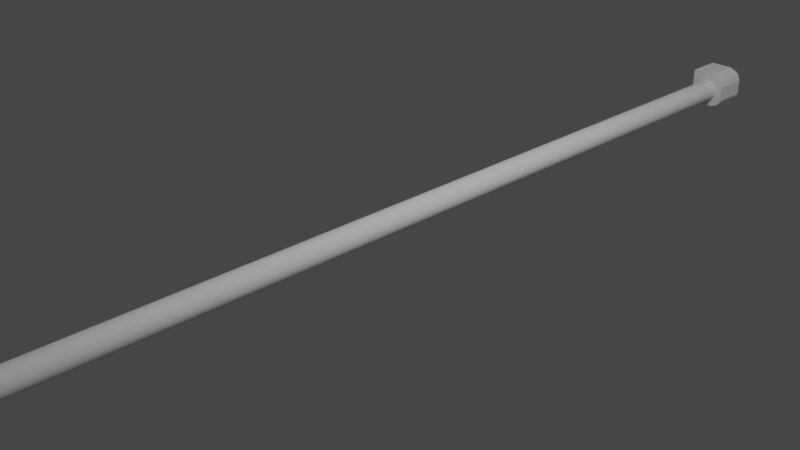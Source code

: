 # Source: curtain_bar.blend  (saved by Blender 3.2.14; exported with 4.5.12 LTS)
import bpy
from mathutils import Matrix  # noqa: F401  (used for matrix-valued properties, if any)

bpy.ops.wm.read_factory_settings(use_empty=True)
scene = bpy.context.scene
scene.name = 'Scene'

# ---- collections
col_collection = bpy.data.collections.new('Collection'); scene.collection.children.link(col_collection)

# ---- world
world_world = bpy.data.worlds.new('World'); scene.world = world_world
world_world.use_nodes = True; world_world.node_tree.nodes.clear()
_N = world_world.node_tree.nodes; _L = world_world.node_tree.links
n0 = _N.new('ShaderNodeOutputWorld'); n0.name = 'World Output'; n0.location = (300, 300)
n1 = _N.new('ShaderNodeBackground'); n1.name = 'Background'; n1.location = (10, 300)
n1.inputs[0].default_value = (0.05088, 0.05088, 0.05088, 1.0)
_L.new(n1.outputs[0], n0.inputs[0])
n0.is_active_output = True
world_world.color = (0.05088, 0.05088, 0.05088)
world_world.use_sun_shadow = False
world_world.sun_shadow_jitter_overblur = 0.0

# ---- cameras
cam_camera = bpy.data.cameras.new('Camera')
cam_camera.clip_end = 100.0
cam_camera.ortho_scale = 7.314

# ---- lights
light_light = bpy.data.lights.new('Light', 'POINT')
light_light.transmission_factor = 0.0
light_light.energy = 1000.0
light_light.shadow_soft_size = 0.1
light_light.shadow_maximum_resolution = 0.006
light_light.use_absolute_resolution = True

# ---- meshes
me_cylinder = bpy.data.meshes.new('Cylinder')
me_cylinder.from_pydata([(0.0, 1.0, -1.0), (0.0, 1.0, 1.0), (0.1951, 0.9808, -1.0), (0.1951, 0.9808, 1.0), (0.3827, 0.9239, -1.0), (0.3827, 0.9239, 1.0), (0.5556, 0.8315, -1.0), (0.5556, 0.8315, 1.0), (0.7071, 0.7071, -1.0), (0.7071, 0.7071, 1.0), (0.8315, 0.5556, -1.0), (0.8315, 0.5556, 1.0), (0.9239, 0.3827, -1.0), (0.9239, 0.3827, 1.0), (0.9808, 0.1951, -1.0), (0.9808, 0.1951, 1.0), (1.0, -4.371e-08, -1.0), (1.0, -4.371e-08, 1.0), (0.9808, -0.1951, -1.0), (0.9808, -0.1951, 1.0), (0.9239, -0.3827, -1.0), (0.9239, -0.3827, 1.0), (0.8315, -0.5556, -1.0), (0.8315, -0.5556, 1.0), (0.7071, -0.7071, -1.0), (0.7071, -0.7071, 1.0), (0.5556, -0.8315, -1.0), (0.5556, -0.8315, 1.0), (0.3827, -0.9239, -1.0), (0.3827, -0.9239, 1.0), (0.1951, -0.9808, -1.0), (0.1951, -0.9808, 1.0), (-8.742e-08, -1.0, -1.0), (-8.742e-08, -1.0, 1.0), (-0.1951, -0.9808, -1.0), (-0.1951, -0.9808, 1.0), (-0.3827, -0.9239, -1.0), (-0.3827, -0.9239, 1.0), (-0.5556, -0.8315, -1.0), (-0.5556, -0.8315, 1.0), (-0.7071, -0.7071, -1.0), (-0.7071, -0.7071, 1.0), (-0.8315, -0.5556, -1.0), (-0.8315, -0.5556, 1.0), (-0.9239, -0.3827, -1.0), (-0.9239, -0.3827, 1.0), (-0.9808, -0.1951, -1.0), (-0.9808, -0.1951, 1.0), (-1.0, 1.192e-08, -1.0), (-1.0, 1.192e-08, 1.0), (-0.9808, 0.1951, -1.0), (-0.9808, 0.1951, 1.0), (-0.9239, 0.3827, -1.0), (-0.9239, 0.3827, 1.0), (-0.8315, 0.5556, -1.0), (-0.8315, 0.5556, 1.0), (-0.7071, 0.7071, -1.0), (-0.7071, 0.7071, 1.0), (-0.5556, 0.8315, -1.0), (-0.5556, 0.8315, 1.0), (-0.3827, 0.9239, -1.0), (-0.3827, 0.9239, 1.0), (-0.1951, 0.9808, -1.0), (-0.1951, 0.9808, 1.0)], [], [(0, 1, 3, 2), (2, 3, 5, 4), (4, 5, 7, 6), (6, 7, 9, 8), (8, 9, 11, 10), (10, 11, 13, 12), (12, 13, 15, 14), (14, 15, 17, 16), (16, 17, 19, 18), (18, 19, 21, 20), (20, 21, 23, 22), (22, 23, 25, 24), (24, 25, 27, 26), (26, 27, 29, 28), (28, 29, 31, 30), (30, 31, 33, 32), (32, 33, 35, 34), (34, 35, 37, 36), (36, 37, 39, 38), (38, 39, 41, 40), (40, 41, 43, 42), (42, 43, 45, 44), (44, 45, 47, 46), (46, 47, 49, 48), (48, 49, 51, 50), (50, 51, 53, 52), (52, 53, 55, 54), (54, 55, 57, 56), (56, 57, 59, 58), (58, 59, 61, 60), (3, 1, 63, 61, 59, 57, 55, 53, 51, 49, 47, 45, 43, 41, 39, 37, 35, 33, 31, 29, 27, 25, 23, 21, 19, 17, 15, 13, 11, 9, 7, 5), (60, 61, 63, 62), (62, 63, 1, 0), (0, 2, 4, 6, 8, 10, 12, 14, 16, 18, 20, 22, 24, 26, 28, 30, 32, 34, 36, 38, 40, 42, 44, 46, 48, 50, 52, 54, 56, 58, 60, 62)])
_uv = me_cylinder.uv_layers.new(name='UVMap')
_uv.uv.foreach_set('vector', [1.0, 0.5, 1.0, 1.0, 0.9688, 1.0, 0.9688, 0.5, 0.9688, 0.5, 0.9688, 1.0, 0.9375, 1.0, 0.9375, 0.5, 0.9375, 0.5, 0.9375, 1.0, 0.9062, 1.0, 0.9062, 0.5, 0.9062, 0.5, 0.9062, 1.0, 0.875, 1.0, 0.875, 0.5, 0.875, 0.5, 0.875, 1.0, 0.8438, 1.0, 0.8438, 0.5, 0.8438, 0.5, 0.8438, 1.0, 0.8125, 1.0, 0.8125, 0.5, 0.8125, 0.5, 0.8125, 1.0, 0.7812, 1.0, 0.7812, 0.5, 0.7812, 0.5, 0.7812, 1.0, 0.75, 1.0, 0.75, 0.5, 0.75, 0.5, 0.75, 1.0, 0.7188, 1.0, 0.7188, 0.5, 0.7188, 0.5, 0.7188, 1.0, 0.6875, 1.0, 0.6875, 0.5, 0.6875, 0.5, 0.6875, 1.0, 0.6562, 1.0, 0.6562, 0.5, 0.6562, 0.5, 0.6562, 1.0, 0.625, 1.0, 0.625, 0.5, 0.625, 0.5, 0.625, 1.0, 0.5938, 1.0, 0.5938, 0.5, 0.5938, 0.5, 0.5938, 1.0, 0.5625, 1.0, 0.5625, 0.5, 0.5625, 0.5, 0.5625, 1.0, 0.5312, 1.0, 0.5312, 0.5, 0.5312, 0.5, 0.5312, 1.0, 0.5, 1.0, 0.5, 0.5, 0.5, 0.5, 0.5, 1.0, 0.4688, 1.0, 0.4688, 0.5, 0.4688, 0.5, 0.4688, 1.0, 0.4375, 1.0, 0.4375, 0.5, 0.4375, 0.5, 0.4375, 1.0, 0.4062, 1.0, 0.4062, 0.5, 0.4062, 0.5, 0.4062, 1.0, 0.375, 1.0, 0.375, 0.5, 0.375, 0.5, 0.375, 1.0, 0.3438, 1.0, 0.3438, 0.5, 0.3438, 0.5, 0.3438, 1.0, 0.3125, 1.0, 0.3125, 0.5, 0.3125, 0.5, 0.3125, 1.0, 0.2812, 1.0, 0.2812, 0.5, 0.2812, 0.5, 0.2812, 1.0, 0.25, 1.0, 0.25, 0.5, 0.25, 0.5, 0.25, 1.0, 0.2188, 1.0, 0.2188, 0.5, 0.2188, 0.5, 0.2188, 1.0, 0.1875, 1.0, 0.1875, 0.5, 0.1875, 0.5, 0.1875, 1.0, 0.1562, 1.0, 0.1562, 0.5, 0.1562, 0.5, 0.1562, 1.0, 0.125, 1.0, 0.125, 0.5, 0.125, 0.5, 0.125, 1.0, 0.09375, 1.0, 0.09375, 0.5, 0.09375, 0.5, 0.09375, 1.0, 0.0625, 1.0, 0.0625, 0.5, 0.2968, 0.4854, 0.25, 0.49, 0.2032, 0.4854, 0.1582, 0.4717, 0.1167, 0.4496, 0.08029, 0.4197, 0.05045, 0.3833, 0.02827, 0.3418, 0.01461, 0.2968, 0.01, 0.25, 0.01461, 0.2032, 0.02827, 0.1582, 0.05045, 0.1167, 0.08029, 0.08029, 0.1167, 0.05045, 0.1582, 0.02827, 0.2032, 0.01461, 0.25, 0.01, 0.2968, 0.01461, 0.3418, 0.02827, 0.3833, 0.05045, 0.4197, 0.08029, 0.4496, 0.1167, 0.4717, 0.1582, 0.4854, 0.2032, 0.49, 0.25, 0.4854, 0.2968, 0.4717, 0.3418, 0.4496, 0.3833, 0.4197, 0.4197, 0.3833, 0.4496, 0.3418, 0.4717, 0.0625, 0.5, 0.0625, 1.0, 0.03125, 1.0, 0.03125, 0.5, 0.03125, 0.5, 0.03125, 1.0, 0.0, 1.0, 0.0, 0.5, 0.75, 0.49, 0.7968, 0.4854, 0.8418, 0.4717, 0.8833, 0.4496, 0.9197, 0.4197, 0.9496, 0.3833, 0.9717, 0.3418, 0.9854, 0.2968, 0.99, 0.25, 0.9854, 0.2032, 0.9717, 0.1582, 0.9496, 0.1167, 0.9197, 0.08029, 0.8833, 0.05045, 0.8418, 0.02827, 0.7968, 0.01461, 0.75, 0.01, 0.7032, 0.01461, 0.6582, 0.02827, 0.6167, 0.05045, 0.5803, 0.08029, 0.5504, 0.1167, 0.5283, 0.1582, 0.5146, 0.2032, 0.51, 0.25, 0.5146, 0.2968, 0.5283, 0.3418, 0.5504, 0.3833, 0.5803, 0.4197, 0.6167, 0.4496, 0.6582, 0.4717, 0.7032, 0.4854])
me_cylinder.update()
me_cube_001 = bpy.data.meshes.new('Cube.001')
me_cube_001.from_pydata([(-1.0, -1.0, -1.0), (-1.0, -1.0, 1.0), (-1.0, 1.0, -1.0), (-1.0, 1.0, 1.0), (0.705, -1.0, 0.8158), (0.2602, -1.0, 1.0), (0.2602, 1.0, 1.0), (0.705, 1.0, 0.8158), (0.4393, -1.0, -1.0), (0.8057, -1.0, -0.8482), (0.8057, 1.0, -0.8482), (0.4393, 1.0, -1.0), (1.0, -1.0, 0.3348), (0.8685, -1.0, 0.6522), (0.8685, 1.0, 0.6522), (1.0, 1.0, 0.3348), (0.9251, -1.0, -0.7287), (1.0, -1.0, -0.548), (1.0, 1.0, -0.548), (0.9251, 1.0, -0.7287)], [], [(0, 1, 3, 2), (7, 4, 13, 14), (2, 11, 8, 0), (2, 3, 6, 7, 14, 15, 18, 19, 10, 11), (6, 5, 4, 7), (6, 3, 1, 5), (8, 11, 10, 9), (8, 9, 16, 17, 12, 13, 4, 5, 1, 0), (12, 15, 14, 13), (9, 10, 19, 16), (18, 17, 16, 19), (18, 15, 12, 17)])
_uv = me_cube_001.uv_layers.new(name='UVMap')
_uv.uv.foreach_set('vector', [0.375, 0.0, 0.625, 0.0, 0.625, 0.25, 0.375, 0.25, 0.6389, 0.5, 0.6389, 0.75, 0.598, 0.75, 0.598, 0.5, 0.125, 0.5, 0.3049, 0.5, 0.3049, 0.75, 0.125, 0.75, 0.375, 0.25, 0.625, 0.25, 0.625, 0.4075, 0.602, 0.4631, 0.5815, 0.4836, 0.5419, 0.5, 0.4315, 0.5, 0.4089, 0.4906, 0.394, 0.4757, 0.375, 0.4299, 0.7175, 0.5, 0.7175, 0.75, 0.6389, 0.75, 0.6389, 0.5, 0.7175, 0.5, 0.875, 0.5, 0.875, 0.75, 0.7175, 0.75, 0.3049, 0.75, 0.3049, 0.5, 0.3697, 0.5, 0.3697, 0.75, 0.375, 0.8201, 0.394, 0.7743, 0.4089, 0.7594, 0.4315, 0.75, 0.5419, 0.75, 0.5815, 0.7664, 0.602, 0.7869, 0.625, 0.8425, 0.625, 1.0, 0.375, 1.0, 0.5419, 0.75, 0.5419, 0.5, 0.598, 0.5, 0.598, 0.75, 0.3697, 0.75, 0.3697, 0.5, 0.3995, 0.5, 0.3995, 0.75, 0.4315, 0.5, 0.4315, 0.75, 0.3995, 0.75, 0.3995, 0.5, 0.4315, 0.5, 0.5419, 0.5, 0.5419, 0.75, 0.4315, 0.75])
me_cube_001.update()
me_cube_002 = bpy.data.meshes.new('Cube.002')
me_cube_002.from_pydata([(-1.0, -1.0, -1.0), (-1.0, -1.0, 1.0), (-1.0, 1.0, -1.0), (-1.0, 1.0, 1.0), (0.705, -1.0, 0.8158), (0.2602, -1.0, 1.0), (0.2602, 1.0, 1.0), (0.705, 1.0, 0.8158), (0.4393, -1.0, -1.0), (0.8057, -1.0, -0.8482), (0.8057, 1.0, -0.8482), (0.4393, 1.0, -1.0), (1.0, -1.0, 0.3348), (0.8685, -1.0, 0.6522), (0.8685, 1.0, 0.6522), (1.0, 1.0, 0.3348), (0.9251, -1.0, -0.7287), (1.0, -1.0, -0.548), (1.0, 1.0, -0.548), (0.9251, 1.0, -0.7287)], [], [(0, 1, 3, 2), (7, 4, 13, 14), (2, 11, 8, 0), (2, 3, 6, 7, 14, 15, 18, 19, 10, 11), (6, 5, 4, 7), (6, 3, 1, 5), (8, 11, 10, 9), (8, 9, 16, 17, 12, 13, 4, 5, 1, 0), (12, 15, 14, 13), (9, 10, 19, 16), (18, 17, 16, 19), (18, 15, 12, 17)])
_uv = me_cube_002.uv_layers.new(name='UVMap')
_uv.uv.foreach_set('vector', [0.375, 0.0, 0.625, 0.0, 0.625, 0.25, 0.375, 0.25, 0.6389, 0.5, 0.6389, 0.75, 0.598, 0.75, 0.598, 0.5, 0.125, 0.5, 0.3049, 0.5, 0.3049, 0.75, 0.125, 0.75, 0.375, 0.25, 0.625, 0.25, 0.625, 0.4075, 0.602, 0.4631, 0.5815, 0.4836, 0.5419, 0.5, 0.4315, 0.5, 0.4089, 0.4906, 0.394, 0.4757, 0.375, 0.4299, 0.7175, 0.5, 0.7175, 0.75, 0.6389, 0.75, 0.6389, 0.5, 0.7175, 0.5, 0.875, 0.5, 0.875, 0.75, 0.7175, 0.75, 0.3049, 0.75, 0.3049, 0.5, 0.3697, 0.5, 0.3697, 0.75, 0.375, 0.8201, 0.394, 0.7743, 0.4089, 0.7594, 0.4315, 0.75, 0.5419, 0.75, 0.5815, 0.7664, 0.602, 0.7869, 0.625, 0.8425, 0.625, 1.0, 0.375, 1.0, 0.5419, 0.75, 0.5419, 0.5, 0.598, 0.5, 0.598, 0.75, 0.3697, 0.75, 0.3697, 0.5, 0.3995, 0.5, 0.3995, 0.75, 0.4315, 0.5, 0.4315, 0.75, 0.3995, 0.75, 0.3995, 0.5, 0.4315, 0.5, 0.5419, 0.5, 0.5419, 0.75, 0.4315, 0.75])
me_cube_002.update()

# ---- objects
ob_light = bpy.data.objects.new('Light', light_light)
ob_camera = bpy.data.objects.new('Camera', cam_camera)
ob_cylinder = bpy.data.objects.new('Cylinder', me_cylinder)
ob_cube = bpy.data.objects.new('Cube', me_cube_001)
ob_cube_001 = bpy.data.objects.new('Cube.001', me_cube_002)

# ---- transforms, parenting, visibility, modifiers, constraints
ob_light.location = (4.076, 1.005, 5.904)
ob_light.rotation_euler = (0.6503, 0.05522, 1.866)
ob_light.lock_rotations_4d = False
ob_light.empty_display_type = 'ARROWS'
ob_light.color = (0.0, 0.0, 0.0, 0.0)
ob_light.lineart.crease_threshold = 0.0
ob_camera.location = (7.359, -6.926, 4.958)
ob_camera.rotation_euler = (1.109, 0.0, 0.8149)
ob_camera.lock_rotations_4d = False
ob_camera.empty_display_type = 'ARROWS'
ob_camera.color = (0.0, 0.0, 0.0, 0.0)
ob_camera.display_type = 'WIRE'
ob_camera.lineart.crease_threshold = 0.0
ob_cylinder.location = (-0.007042, -0.002154, 0.01119)
ob_cylinder.rotation_euler = (0.0, 1.571, 1.571)
ob_cylinder.scale = (0.1351, 0.1351, 5.884)
ob_cube.location = (-0.007042, -5.795, 0.02647)
ob_cube.scale = (0.2139, 0.2139, 0.2139)
ob_cube_001.location = (-0.007042, 5.804, 0.02647)
ob_cube_001.scale = (0.2139, 0.2139, 0.2139)

# ---- collection membership
col_collection.objects.link(ob_light)
col_collection.objects.link(ob_camera)
col_collection.objects.link(ob_cylinder)
col_collection.objects.link(ob_cube)
col_collection.objects.link(ob_cube_001)

# ---- scene / render settings (as saved in the file)
scene.camera = ob_camera
scene.frame_start = 1; scene.frame_end = 250; scene.frame_set(1)
scene.render.engine = 'BLENDER_EEVEE_NEXT'
scene.cycles.sampling_pattern = 'TABULATED_SOBOL'
scene.cycles.use_light_tree = False
scene.view_settings.view_transform = 'Filmic'
bpy.context.view_layer.update()
